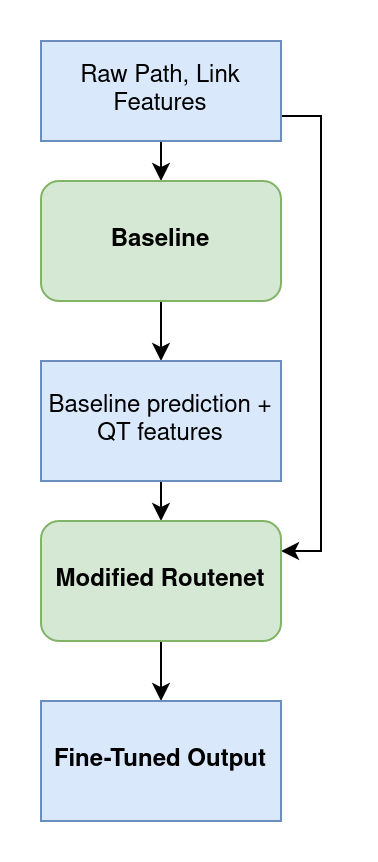

The diagram above was exported from draw.io. Its source (the exported page's mxGraphModel, read from the mxfile embedded in the PNG):
<mxGraphModel dx="499" dy="432" grid="1" gridSize="10" guides="1" tooltips="1" connect="1" arrows="1" fold="1" page="1" pageScale="1" pageWidth="850" pageHeight="1100" math="0" shadow="0">
  <root>
    <mxCell id="0" />
    <mxCell id="1" parent="0" />
    <mxCell id="K7n7WeyjTLfqrgvMXoT4-3" style="edgeStyle=orthogonalEdgeStyle;rounded=0;orthogonalLoop=1;jettySize=auto;html=1;exitX=0.5;exitY=1;exitDx=0;exitDy=0;entryX=0.5;entryY=0;entryDx=0;entryDy=0;" edge="1" parent="1" source="K7n7WeyjTLfqrgvMXoT4-1" target="K7n7WeyjTLfqrgvMXoT4-2">
      <mxGeometry relative="1" as="geometry" />
    </mxCell>
    <mxCell id="K7n7WeyjTLfqrgvMXoT4-12" style="edgeStyle=orthogonalEdgeStyle;rounded=0;orthogonalLoop=1;jettySize=auto;html=1;exitX=1;exitY=0.75;exitDx=0;exitDy=0;entryX=1;entryY=0.25;entryDx=0;entryDy=0;" edge="1" parent="1" source="K7n7WeyjTLfqrgvMXoT4-1" target="K7n7WeyjTLfqrgvMXoT4-10">
      <mxGeometry relative="1" as="geometry" />
    </mxCell>
    <mxCell id="K7n7WeyjTLfqrgvMXoT4-1" value="Raw Path, Link Features" style="rounded=0;whiteSpace=wrap;html=1;fillColor=#dae8fc;strokeColor=#6c8ebf;" vertex="1" parent="1">
      <mxGeometry x="150" y="90" width="120" height="50" as="geometry" />
    </mxCell>
    <mxCell id="K7n7WeyjTLfqrgvMXoT4-5" style="edgeStyle=orthogonalEdgeStyle;rounded=0;orthogonalLoop=1;jettySize=auto;html=1;exitX=0.75;exitY=1;exitDx=0;exitDy=0;" edge="1" parent="1" source="K7n7WeyjTLfqrgvMXoT4-2" target="K7n7WeyjTLfqrgvMXoT4-6">
      <mxGeometry relative="1" as="geometry">
        <mxPoint x="280" y="290" as="targetPoint" />
        <Array as="points">
          <mxPoint x="210" y="220" />
        </Array>
      </mxGeometry>
    </mxCell>
    <mxCell id="K7n7WeyjTLfqrgvMXoT4-2" value="&lt;b&gt;Baseline&lt;/b&gt;" style="rounded=1;whiteSpace=wrap;html=1;fillColor=#d5e8d4;strokeColor=#82b366;" vertex="1" parent="1">
      <mxGeometry x="150" y="160" width="120" height="60" as="geometry" />
    </mxCell>
    <mxCell id="K7n7WeyjTLfqrgvMXoT4-11" style="edgeStyle=orthogonalEdgeStyle;rounded=0;orthogonalLoop=1;jettySize=auto;html=1;exitX=0.5;exitY=1;exitDx=0;exitDy=0;entryX=0.5;entryY=0;entryDx=0;entryDy=0;" edge="1" parent="1" source="K7n7WeyjTLfqrgvMXoT4-6" target="K7n7WeyjTLfqrgvMXoT4-10">
      <mxGeometry relative="1" as="geometry" />
    </mxCell>
    <mxCell id="K7n7WeyjTLfqrgvMXoT4-6" value="Baseline prediction + QT features" style="rounded=0;whiteSpace=wrap;html=1;fillColor=#dae8fc;strokeColor=#6c8ebf;" vertex="1" parent="1">
      <mxGeometry x="150" y="250" width="120" height="60" as="geometry" />
    </mxCell>
    <mxCell id="K7n7WeyjTLfqrgvMXoT4-14" style="edgeStyle=orthogonalEdgeStyle;rounded=0;orthogonalLoop=1;jettySize=auto;html=1;entryX=0.5;entryY=0;entryDx=0;entryDy=0;" edge="1" parent="1" source="K7n7WeyjTLfqrgvMXoT4-10" target="K7n7WeyjTLfqrgvMXoT4-13">
      <mxGeometry relative="1" as="geometry" />
    </mxCell>
    <mxCell id="K7n7WeyjTLfqrgvMXoT4-10" value="&lt;b&gt;Modified Routenet&lt;/b&gt;" style="rounded=1;whiteSpace=wrap;html=1;fillColor=#d5e8d4;strokeColor=#82b366;" vertex="1" parent="1">
      <mxGeometry x="150" y="330" width="120" height="60" as="geometry" />
    </mxCell>
    <mxCell id="K7n7WeyjTLfqrgvMXoT4-13" value="&lt;b&gt;Fine-Tuned Output&lt;br&gt;&lt;/b&gt;" style="rounded=0;whiteSpace=wrap;html=1;fillColor=#dae8fc;strokeColor=#6c8ebf;" vertex="1" parent="1">
      <mxGeometry x="150" y="420" width="120" height="60" as="geometry" />
    </mxCell>
  </root>
</mxGraphModel>